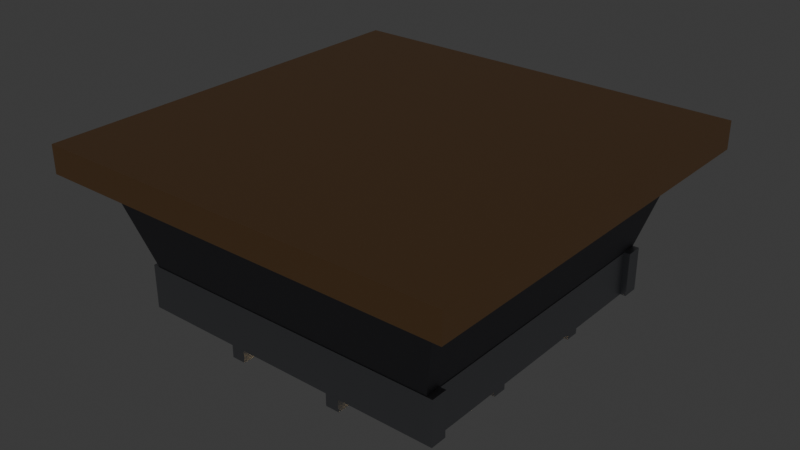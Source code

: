 # Source: ceiling_light.blend  (saved by Blender 5.2.44; exported with 4.5.12 LTS)
import bpy
from mathutils import Matrix  # noqa: F401  (used for matrix-valued properties, if any)

bpy.ops.wm.read_factory_settings(use_empty=True)
scene = bpy.context.scene
scene.name = 'Scene'

# ---- collections
col_collection = bpy.data.collections.new('Collection'); scene.collection.children.link(col_collection)

# ---- materials (node trees are filled in below, after node groups)
mat_copper = bpy.data.materials.new('Copper')
mat_copper.use_backface_culling = True
mat_copper.diffuse_color = (0.78, 0.45, 0.22, 1.0)
mat_irondark = bpy.data.materials.new('IronDark')
mat_irondark.use_backface_culling = True
mat_irondark.diffuse_color = (0.17, 0.17, 0.19, 1.0)
mat_lamp = bpy.data.materials.new('Lamp')
mat_lamp.use_backface_culling = True
mat_lamp.diffuse_color = (1.0, 0.75, 0.4, 1.0)
mat_iron = bpy.data.materials.new('Iron')
mat_iron.use_backface_culling = True
mat_iron.diffuse_color = (0.42, 0.43, 0.46, 1.0)

# ---- material node trees
mat_copper.use_nodes = True; mat_copper.node_tree.nodes.clear()
_N = mat_copper.node_tree.nodes; _L = mat_copper.node_tree.links
n0 = _N.new('ShaderNodeBsdfPrincipled'); n0.name = 'Principled BSDF'; n0.location = (-200, 100)
n0.inputs[0].default_value = (0.78, 0.45, 0.22, 1.0)
n0.inputs[1].default_value = 0.9
n0.inputs[2].default_value = 0.35
n0.inputs[10].default_value = 0.005
n1 = _N.new('ShaderNodeOutputMaterial'); n1.name = 'Material Output'; n1.location = (200, 100)
_L.new(n0.outputs[0], n1.inputs[0])
n1.is_active_output = True
mat_irondark.use_nodes = True; mat_irondark.node_tree.nodes.clear()
_N = mat_irondark.node_tree.nodes; _L = mat_irondark.node_tree.links
n0 = _N.new('ShaderNodeBsdfPrincipled'); n0.name = 'Principled BSDF'; n0.location = (-200, 100)
n0.inputs[0].default_value = (0.17, 0.17, 0.19, 1.0)
n0.inputs[1].default_value = 0.7
n0.inputs[2].default_value = 0.55
n0.inputs[10].default_value = 0.005
n1 = _N.new('ShaderNodeOutputMaterial'); n1.name = 'Material Output'; n1.location = (200, 100)
_L.new(n0.outputs[0], n1.inputs[0])
n1.is_active_output = True
mat_lamp.use_nodes = True; mat_lamp.node_tree.nodes.clear()
_N = mat_lamp.node_tree.nodes; _L = mat_lamp.node_tree.links
n0 = _N.new('ShaderNodeBsdfPrincipled'); n0.name = 'Principled BSDF'; n0.location = (-200, 100)
n0.inputs[0].default_value = (1.0, 0.75, 0.4, 1.0)
n0.inputs[2].default_value = 0.75
n0.inputs[10].default_value = 0.005
n0.inputs[27].default_value = (1.0, 0.75, 0.4, 1.0)
n0.inputs[28].default_value = 3.0
n1 = _N.new('ShaderNodeOutputMaterial'); n1.name = 'Material Output'; n1.location = (200, 100)
_L.new(n0.outputs[0], n1.inputs[0])
n1.is_active_output = True
mat_iron.use_nodes = True; mat_iron.node_tree.nodes.clear()
_N = mat_iron.node_tree.nodes; _L = mat_iron.node_tree.links
n0 = _N.new('ShaderNodeBsdfPrincipled'); n0.name = 'Principled BSDF'; n0.location = (-200, 100)
n0.inputs[0].default_value = (0.42, 0.43, 0.46, 1.0)
n0.inputs[1].default_value = 0.8
n0.inputs[2].default_value = 0.45
n0.inputs[10].default_value = 0.005
n1 = _N.new('ShaderNodeOutputMaterial'); n1.name = 'Material Output'; n1.location = (200, 100)
_L.new(n0.outputs[0], n1.inputs[0])
n1.is_active_output = True

# ---- world
world_world = bpy.data.worlds.new('World'); scene.world = world_world
world_world.use_nodes = True; world_world.node_tree.nodes.clear()
_N = world_world.node_tree.nodes; _L = world_world.node_tree.links
n0 = _N.new('ShaderNodeOutputWorld'); n0.name = 'World Output'; n0.location = (200, 100)
n1 = _N.new('ShaderNodeBackground'); n1.name = 'Background'; n1.location = (-200, 100)
n1.inputs[0].default_value = (0.05088, 0.05088, 0.05088, 1.0)
_L.new(n1.outputs[0], n0.inputs[0])
n0.is_active_output = True
world_world.color = (0.05088, 0.05088, 0.05088)
world_world.sun_shadow_jitter_overblur = 0.0

# ---- meshes
me_ceilinglight = bpy.data.meshes.new('CeilingLight')
me_ceilinglight.from_pydata([(-0.15, -0.15, -0.02), (-0.15, -0.15, 0.0), (-0.15, 0.15, -0.02), (-0.15, 0.15, 0.0), (0.15, -0.15, -0.02), (0.15, -0.15, 0.0), (0.15, 0.15, -0.02), (0.15, 0.15, 0.0), (-0.11, -0.11, -0.09), (0.11, -0.11, -0.09), (0.11, 0.11, -0.09), (-0.11, 0.11, -0.09), (-0.13, -0.13, -0.02), (0.13, -0.13, -0.02), (0.13, 0.13, -0.02), (-0.13, 0.13, -0.02), (-0.1, -0.1, -0.11), (-0.1, -0.1, -0.09), (-0.1, 0.1, -0.11), (-0.1, 0.1, -0.09), (0.1, -0.1, -0.11), (0.1, -0.1, -0.09), (0.1, 0.1, -0.11), (0.1, 0.1, -0.09), (-0.11, -0.045, -0.125), (-0.11, -0.045, -0.115), (-0.11, -0.035, -0.125), (-0.11, -0.035, -0.115), (0.11, -0.045, -0.125), (0.11, -0.045, -0.115), (0.11, -0.035, -0.125), (0.11, -0.035, -0.115), (-0.045, -0.11, -0.13), (-0.045, -0.11, -0.12), (-0.045, 0.11, -0.13), (-0.045, 0.11, -0.12), (-0.035, -0.11, -0.13), (-0.035, -0.11, -0.12), (-0.035, 0.11, -0.13), (-0.035, 0.11, -0.12), (-0.11, 0.035, -0.125), (-0.11, 0.035, -0.115), (-0.11, 0.045, -0.125), (-0.11, 0.045, -0.115), (0.11, 0.035, -0.125), (0.11, 0.035, -0.115), (0.11, 0.045, -0.125), (0.11, 0.045, -0.115), (0.035, -0.11, -0.13), (0.035, -0.11, -0.12), (0.035, 0.11, -0.13), (0.035, 0.11, -0.12), (0.045, -0.11, -0.13), (0.045, -0.11, -0.12), (0.045, 0.11, -0.13), (0.045, 0.11, -0.12), (-0.115, -0.111, -0.12), (-0.115, -0.111, -0.088), (-0.115, -0.099, -0.12), (-0.115, -0.099, -0.088), (0.115, -0.111, -0.12), (0.115, -0.111, -0.088), (0.115, -0.099, -0.12), (0.115, -0.099, -0.088), (-0.111, -0.099, -0.12), (-0.111, -0.099, -0.088), (-0.111, 0.099, -0.12), (-0.111, 0.099, -0.088), (-0.099, -0.099, -0.12), (-0.099, -0.099, -0.088), (-0.099, 0.099, -0.12), (-0.099, 0.099, -0.088), (-0.115, 0.099, -0.12), (-0.115, 0.099, -0.088), (-0.115, 0.111, -0.12), (-0.115, 0.111, -0.088), (0.115, 0.099, -0.12), (0.115, 0.099, -0.088), (0.115, 0.111, -0.12), (0.115, 0.111, -0.088), (0.099, -0.099, -0.12), (0.099, -0.099, -0.088), (0.099, 0.099, -0.12), (0.099, 0.099, -0.088), (0.111, -0.099, -0.12), (0.111, -0.099, -0.088), (0.111, 0.099, -0.12), (0.111, 0.099, -0.088), (-0.138, -0.138, -0.024), (-0.138, -0.138, -0.018), (-0.138, -0.122, -0.024), (-0.138, -0.122, -0.018), (-0.122, -0.138, -0.024), (-0.122, -0.138, -0.018), (-0.122, -0.122, -0.024), (-0.122, -0.122, -0.018), (-0.138, 0.122, -0.024), (-0.138, 0.122, -0.018), (-0.138, 0.138, -0.024), (-0.138, 0.138, -0.018), (-0.122, 0.122, -0.024), (-0.122, 0.122, -0.018), (-0.122, 0.138, -0.024), (-0.122, 0.138, -0.018), (0.122, -0.138, -0.024), (0.122, -0.138, -0.018), (0.122, -0.122, -0.024), (0.122, -0.122, -0.018), (0.138, -0.138, -0.024), (0.138, -0.138, -0.018), (0.138, -0.122, -0.024), (0.138, -0.122, -0.018), (0.122, 0.122, -0.024), (0.122, 0.122, -0.018), (0.122, 0.138, -0.024), (0.122, 0.138, -0.018), (0.138, 0.122, -0.024), (0.138, 0.122, -0.018), (0.138, 0.138, -0.024), (0.138, 0.138, -0.018)], [], [(0, 1, 3, 2), (2, 3, 7, 6), (6, 7, 5, 4), (4, 5, 1, 0), (2, 6, 4, 0), (7, 3, 1, 5), (11, 10, 9, 8), (12, 13, 14, 15), (8, 9, 13, 12), (9, 10, 14, 13), (10, 11, 15, 14), (11, 8, 12, 15), (16, 17, 19, 18), (18, 19, 23, 22), (22, 23, 21, 20), (20, 21, 17, 16), (18, 22, 20, 16), (23, 19, 17, 21), (24, 25, 27, 26), (26, 27, 31, 30), (30, 31, 29, 28), (28, 29, 25, 24), (26, 30, 28, 24), (31, 27, 25, 29), (32, 33, 35, 34), (34, 35, 39, 38), (38, 39, 37, 36), (36, 37, 33, 32), (34, 38, 36, 32), (39, 35, 33, 37), (40, 41, 43, 42), (42, 43, 47, 46), (46, 47, 45, 44), (44, 45, 41, 40), (42, 46, 44, 40), (47, 43, 41, 45), (48, 49, 51, 50), (50, 51, 55, 54), (54, 55, 53, 52), (52, 53, 49, 48), (50, 54, 52, 48), (55, 51, 49, 53), (56, 57, 59, 58), (58, 59, 63, 62), (62, 63, 61, 60), (60, 61, 57, 56), (58, 62, 60, 56), (63, 59, 57, 61), (64, 65, 67, 66), (66, 67, 71, 70), (70, 71, 69, 68), (68, 69, 65, 64), (66, 70, 68, 64), (71, 67, 65, 69), (72, 73, 75, 74), (74, 75, 79, 78), (78, 79, 77, 76), (76, 77, 73, 72), (74, 78, 76, 72), (79, 75, 73, 77), (80, 81, 83, 82), (82, 83, 87, 86), (86, 87, 85, 84), (84, 85, 81, 80), (82, 86, 84, 80), (87, 83, 81, 85), (88, 89, 91, 90), (90, 91, 95, 94), (94, 95, 93, 92), (92, 93, 89, 88), (90, 94, 92, 88), (95, 91, 89, 93), (96, 97, 99, 98), (98, 99, 103, 102), (102, 103, 101, 100), (100, 101, 97, 96), (98, 102, 100, 96), (103, 99, 97, 101), (104, 105, 107, 106), (106, 107, 111, 110), (110, 111, 109, 108), (108, 109, 105, 104), (106, 110, 108, 104), (111, 107, 105, 109), (112, 113, 115, 114), (114, 115, 119, 118), (118, 119, 117, 116), (116, 117, 113, 112), (114, 118, 116, 112), (119, 115, 113, 117)])
me_ceilinglight.polygons.foreach_set('material_index', [0, 0, 0, 0, 0, 0, 1, 1, 1, 1, 1, 1, 2, 2, 2, 2, 2, 2, 3, 3, 3, 3, 3, 3, 3, 3, 3, 3, 3, 3, 3, 3, 3, 3, 3, 3, 3, 3, 3, 3, 3, 3, 3, 3, 3, 3, 3, 3, 3, 3, 3, 3, 3, 3, 3, 3, 3, 3, 3, 3, 3, 3, 3, 3, 3, 3, 0, 0, 0, 0, 0, 0, 0, 0, 0, 0, 0, 0, 0, 0, 0, 0, 0, 0, 0, 0, 0, 0, 0, 0])
me_ceilinglight.materials.append(mat_copper)
me_ceilinglight.materials.append(mat_irondark)
me_ceilinglight.materials.append(mat_lamp)
me_ceilinglight.materials.append(mat_iron)
me_ceilinglight.update()

# ---- objects
ob_ceilinglight = bpy.data.objects.new('CeilingLight', me_ceilinglight)

# ---- transforms, parenting, visibility, modifiers, constraints
ob_ceilinglight.location = (0.0, 0.0, 0.0)

# ---- collection membership
scene.collection.objects.link(ob_ceilinglight)

# ---- scene / render settings (as saved in the file)
scene.frame_start = 1; scene.frame_end = 250; scene.frame_set(1)
scene.render.engine = 'BLENDER_EEVEE_NEXT'
scene.render.bake_bias = 0.0
scene.render.bake_samples = 0
scene.render.compositor_device = 'GPU'
scene.eevee.use_volume_custom_range = False
scene.eevee.fast_gi_thickness_near = 0.1
scene.eevee.fast_gi_thickness_far = 0.0
scene.eevee.ray_tracing_options.screen_trace_thickness = 0.1
bpy.context.view_layer.update()

# ---- added for rendering (the .blend has no active camera): camera
cam_auto = bpy.data.cameras.new('AutoCamera')
cam_auto.lens = 50.0
cam_auto.sensor_width = 36.0
cam_auto.clip_end = 1000.0
ob_auto_camera = bpy.data.objects.new('AutoCamera', cam_auto)
scene.collection.objects.link(ob_auto_camera)
ob_auto_camera.location = (0.410554, -0.492665, 0.263443)
ob_auto_camera.rotation_euler = (1.09748, -7.21219e-08, 0.694738)
scene.camera = ob_auto_camera
bpy.context.view_layer.update()
